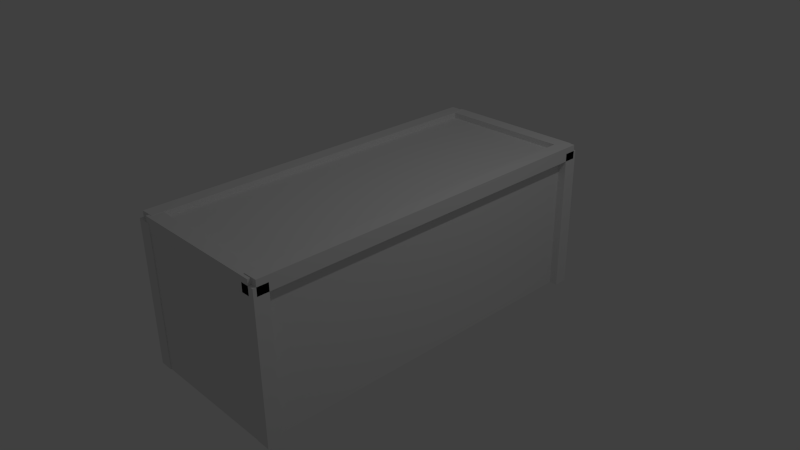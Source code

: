 # Source: container.blend  (saved by Blender 2.76.0; exported with 4.5.12 LTS)
import bpy
from mathutils import Matrix  # noqa: F401  (used for matrix-valued properties, if any)

bpy.ops.wm.read_factory_settings(use_empty=True)
scene = bpy.context.scene
scene.name = 'Scene'

# ---- collections
col_collection_1 = bpy.data.collections.new('Collection 1'); scene.collection.children.link(col_collection_1)

# ---- materials (node trees are filled in below, after node groups)
mat_material = bpy.data.materials.new('Material')
mat_material.alpha_threshold = 0.0
mat_material.use_transparent_shadow = False
mat_material.roughness = 0.5
mat_material.line_color = (0.0, 0.0, 0.0, 1.0)

# ---- material node trees

# ---- world
world_world = bpy.data.worlds.new('World'); scene.world = world_world
world_world.color = (0.05088, 0.05088, 0.05088)
world_world.use_sun_shadow = False
world_world.sun_shadow_jitter_overblur = 0.0
world_world.cycles.sampling_method = 'MANUAL'
world_world.cycles.sample_map_resolution = 256

# ---- cameras
cam_camera = bpy.data.cameras.new('Camera')
cam_camera.clip_end = 100.0
cam_camera.lens = 35.0
cam_camera.sensor_width = 32.0
cam_camera.sensor_height = 18.0
cam_camera.ortho_scale = 7.314
cam_camera.dof.focus_distance = 0.0
cam_camera.dof.aperture_fstop = 128.0

# ---- lights
light_lamp = bpy.data.lights.new('Lamp', 'POINT')
light_lamp.transmission_factor = 0.0
light_lamp.cutoff_distance = 30.0
light_lamp.energy = 100.0
light_lamp.shadow_buffer_clip_start = 1.001
light_lamp.shadow_soft_size = 0.1
light_lamp.shadow_maximum_resolution = 0.006
light_lamp.use_absolute_resolution = True
light_lamp.cycles.use_multiple_importance_sampling = False

# ---- meshes
me_cube = bpy.data.meshes.new('Cube')
me_cube.from_pydata([(1.0, 2.537, -1.0), (1.0, -2.537, -1.0), (-1.0, -2.537, -1.0), (-1.0, 2.537, -1.0), (1.0, 2.537, 1.0), (1.0, -2.537, 1.0), (-1.0, -2.537, 1.0), (-1.0, 2.537, 1.0), (0.9146, 2.463, -1.0), (0.9146, 2.463, 1.0), (0.9146, 2.657, -1.0), (0.9146, 2.657, 1.0), (1.109, 2.463, -1.0), (1.109, 2.463, 1.0), (1.109, 2.657, -1.0), (1.109, 2.657, 1.0), (-1.116, 2.457, -1.0), (-1.116, 2.457, 1.0), (-1.116, 2.652, -1.0), (-1.116, 2.652, 1.0), (-0.9213, 2.457, -1.0), (-0.9213, 2.457, 1.0), (-0.9213, 2.652, -1.0), (-0.9213, 2.652, 1.0), (0.9146, -2.542, -1.0), (0.9146, -2.542, 1.0), (0.9146, -2.348, -1.0), (0.9146, -2.348, 1.0), (1.109, -2.542, -1.0), (1.109, -2.542, 1.0), (1.109, -2.348, -1.0), (1.109, -2.348, 1.0), (-1.116, -2.548, -1.0), (-1.116, -2.548, 1.0), (-1.116, -2.353, -1.0), (-1.116, -2.353, 1.0), (-0.9213, -2.548, -1.0), (-0.9213, -2.548, 1.0), (-0.9213, -2.353, -1.0), (-0.9213, -2.353, 1.0), (1.028, -2.348, 0.8823), (-0.9722, -2.348, 0.8823), (1.028, -2.542, 0.8823), (-0.9722, -2.542, 0.8823), (1.028, -2.348, 1.077), (-0.9722, -2.348, 1.077), (1.028, -2.542, 1.077), (-0.9722, -2.542, 1.077), (1.028, 2.657, 0.8823), (-0.9722, 2.657, 0.8823), (1.028, 2.463, 0.8823), (-0.9722, 2.463, 0.8823), (1.028, 2.657, 1.077), (-0.9722, 2.657, 1.077), (1.028, 2.463, 1.077), (-0.9722, 2.463, 1.077), (0.9146, 2.622, 0.8914), (0.9146, -2.498, 0.8914), (0.9146, 2.622, 1.086), (0.9146, -2.498, 1.086), (1.109, 2.622, 0.8914), (1.109, -2.498, 0.8914), (1.109, 2.622, 1.086), (1.109, -2.498, 1.086), (-1.116, 2.622, 0.8859), (-1.116, -2.498, 0.8859), (-1.116, 2.622, 1.08), (-1.116, -2.498, 1.08), (-0.9213, 2.622, 0.8859), (-0.9213, -2.498, 0.8859), (-0.9213, 2.622, 1.08), (-0.9213, -2.498, 1.08)], [], [(0, 1, 2, 3), (4, 7, 6, 5), (0, 4, 5, 1), (1, 5, 6, 2), (2, 6, 7, 3), (4, 0, 3, 7), (9, 11, 10, 8), (11, 15, 14, 10), (15, 13, 12, 14), (13, 9, 8, 12), (8, 10, 14, 12), (13, 15, 11, 9), (17, 19, 18, 16), (19, 23, 22, 18), (23, 21, 20, 22), (21, 17, 16, 20), (16, 18, 22, 20), (21, 23, 19, 17), (25, 27, 26, 24), (27, 31, 30, 26), (31, 29, 28, 30), (29, 25, 24, 28), (24, 26, 30, 28), (29, 31, 27, 25), (33, 35, 34, 32), (35, 39, 38, 34), (39, 37, 36, 38), (37, 33, 32, 36), (32, 34, 38, 36), (37, 39, 35, 33), (42, 40, 44, 46), (47, 45, 41, 43), (42, 46, 47, 43), (40, 42, 43, 41), (44, 40, 41, 45), (46, 44, 45, 47), (50, 48, 52, 54), (55, 53, 49, 51), (50, 54, 55, 51), (48, 50, 51, 49), (52, 48, 49, 53), (54, 52, 53, 55), (57, 59, 58, 56), (59, 63, 62, 58), (63, 61, 60, 62), (61, 57, 56, 60), (56, 58, 62, 60), (61, 63, 59, 57), (65, 67, 66, 64), (67, 71, 70, 66), (71, 69, 68, 70), (69, 65, 64, 68), (64, 66, 70, 68), (69, 71, 67, 65)])
me_cube.materials.append(mat_material)
me_cube.use_remesh_preserve_volume = False
me_cube.use_remesh_preserve_attributes = False
me_cube.use_mirror_vertex_groups = False
me_cube.update()

# ---- objects
ob_cube = bpy.data.objects.new('Cube', me_cube)
ob_lamp = bpy.data.objects.new('Lamp', light_lamp)
ob_camera = bpy.data.objects.new('Camera', cam_camera)

# ---- transforms, parenting, visibility, modifiers, constraints
ob_cube.location = (0.0, 0.0, 0.0)
ob_cube.lock_rotations_4d = False
ob_cube.empty_display_type = 'ARROWS'
ob_cube.lineart.crease_threshold = 0.0
ob_lamp.location = (4.076, 1.005, 5.904)
ob_lamp.rotation_euler = (0.6503, 0.05522, 1.866)
ob_lamp.lock_rotations_4d = False
ob_lamp.empty_display_type = 'ARROWS'
ob_lamp.color = (0.0, 0.0, 0.0, 0.0)
ob_lamp.lineart.crease_threshold = 0.0
ob_camera.location = (7.481, -6.508, 5.344)
ob_camera.rotation_euler = (1.109, 0.01082, 0.8149)
ob_camera.lock_rotations_4d = False
ob_camera.empty_display_type = 'ARROWS'
ob_camera.color = (0.0, 0.0, 0.0, 0.0)
ob_camera.display_type = 'WIRE'
ob_camera.lineart.crease_threshold = 0.0

# ---- collection membership
col_collection_1.objects.link(ob_cube)
col_collection_1.objects.link(ob_lamp)
col_collection_1.objects.link(ob_camera)

# ---- scene / render settings (as saved in the file)
scene.camera = ob_camera
scene.frame_start = 1; scene.frame_end = 250; scene.frame_set(1)
scene.render.engine = 'BLENDER_EEVEE_NEXT'
scene.render.resolution_percentage = 50
scene.render.dither_intensity = 0.0
scene.cycles.use_denoising = False
scene.cycles.samples = 10
scene.cycles.sampling_pattern = 'TABULATED_SOBOL'
scene.cycles.light_sampling_threshold = 0.0
scene.cycles.use_adaptive_sampling = False
scene.cycles.use_light_tree = False
scene.cycles.blur_glossy = 0.0
scene.cycles.pixel_filter_type = 'GAUSSIAN'
scene.cycles.sample_clamp_indirect = 0.0
scene.view_settings.view_transform = 'Standard'
bpy.context.view_layer.update()
